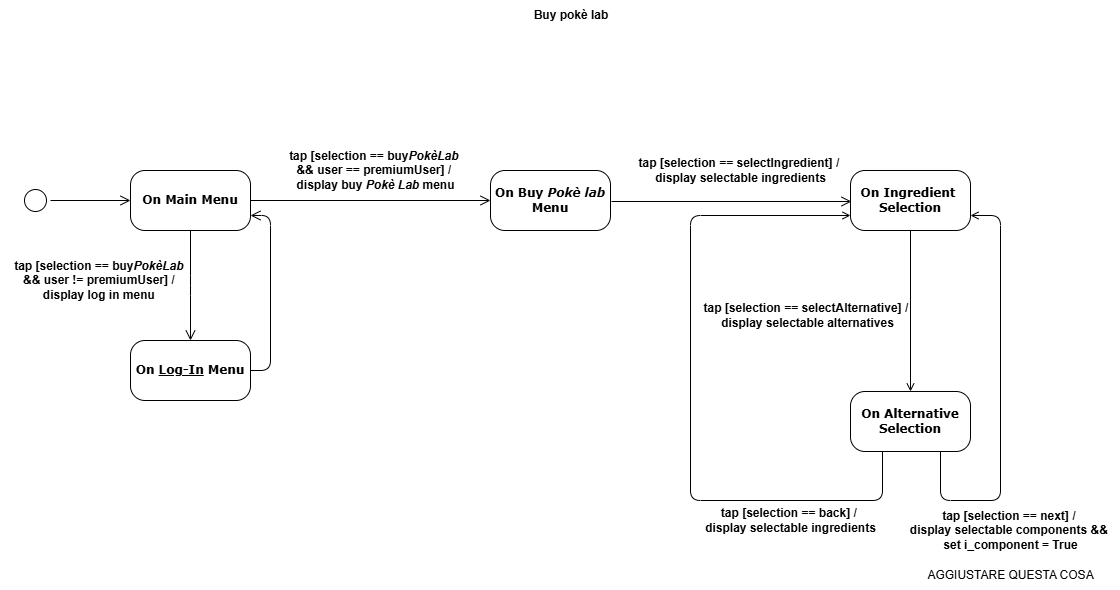

The diagram above was exported from draw.io. Its source (the exported page's mxGraphModel, read from the mxfile embedded in the PNG):
<mxGraphModel dx="1032" dy="539" grid="1" gridSize="10" guides="1" tooltips="1" connect="1" arrows="1" fold="1" page="1" pageScale="1" pageWidth="583" pageHeight="827" math="0" shadow="0">
  <root>
    <mxCell id="0" />
    <mxCell id="1" parent="0" />
    <mxCell id="8UPt6LTWMVnJWP74KpSB-1" value="&lt;b&gt;Buy pokè lab&lt;/b&gt;" style="text;html=1;align=center;verticalAlign=middle;whiteSpace=wrap;rounded=0;" parent="1" vertex="1">
      <mxGeometry x="532" y="90" width="78" height="30" as="geometry" />
    </mxCell>
    <mxCell id="8UPt6LTWMVnJWP74KpSB-2" value="" style="ellipse;html=1;shape=startState;rounded=1;shadow=0;comic=0;labelBackgroundColor=none;fontFamily=Verdana;fontSize=12;align=center;direction=south;" parent="1" vertex="1">
      <mxGeometry x="20" y="275" width="30" height="30" as="geometry" />
    </mxCell>
    <mxCell id="8UPt6LTWMVnJWP74KpSB-3" value="&lt;b&gt;On Main Menu&lt;/b&gt;" style="rounded=1;whiteSpace=wrap;html=1;arcSize=24;shadow=0;comic=0;labelBackgroundColor=none;fontFamily=Verdana;fontSize=12;align=center;" parent="1" vertex="1">
      <mxGeometry x="130" y="260" width="120" height="60" as="geometry" />
    </mxCell>
    <mxCell id="8UPt6LTWMVnJWP74KpSB-4" style="edgeStyle=orthogonalEdgeStyle;html=1;labelBackgroundColor=none;endArrow=open;endSize=8;fontFamily=Verdana;fontSize=12;align=left;fontColor=default;" parent="1" source="8UPt6LTWMVnJWP74KpSB-2" target="8UPt6LTWMVnJWP74KpSB-3" edge="1">
      <mxGeometry relative="1" as="geometry" />
    </mxCell>
    <mxCell id="8UPt6LTWMVnJWP74KpSB-5" style="edgeStyle=orthogonalEdgeStyle;html=1;labelBackgroundColor=none;endArrow=open;endSize=8;fontFamily=Verdana;fontSize=12;align=left;fontColor=default;exitX=0.5;exitY=1;exitDx=0;exitDy=0;" parent="1" source="8UPt6LTWMVnJWP74KpSB-3" edge="1">
      <mxGeometry relative="1" as="geometry">
        <mxPoint x="60" y="300" as="sourcePoint" />
        <mxPoint x="190" y="430" as="targetPoint" />
      </mxGeometry>
    </mxCell>
    <mxCell id="8UPt6LTWMVnJWP74KpSB-6" value="&lt;b&gt;On &lt;u&gt;Log-In&lt;/u&gt;&amp;nbsp;Menu&lt;/b&gt;" style="rounded=1;whiteSpace=wrap;html=1;arcSize=24;shadow=0;comic=0;labelBackgroundColor=none;fontFamily=Verdana;fontSize=12;align=center;" parent="1" vertex="1">
      <mxGeometry x="130" y="430" width="120" height="60" as="geometry" />
    </mxCell>
    <mxCell id="8UPt6LTWMVnJWP74KpSB-7" style="edgeStyle=orthogonalEdgeStyle;html=1;labelBackgroundColor=none;endArrow=open;endSize=8;fontFamily=Verdana;fontSize=12;align=left;fontColor=default;exitX=1;exitY=0.5;exitDx=0;exitDy=0;entryX=1;entryY=0.75;entryDx=0;entryDy=0;" parent="1" source="8UPt6LTWMVnJWP74KpSB-6" target="8UPt6LTWMVnJWP74KpSB-3" edge="1">
      <mxGeometry relative="1" as="geometry">
        <mxPoint x="200" y="330" as="sourcePoint" />
        <mxPoint x="200" y="440" as="targetPoint" />
        <Array as="points">
          <mxPoint x="270" y="460" />
          <mxPoint x="270" y="305" />
        </Array>
      </mxGeometry>
    </mxCell>
    <mxCell id="8UPt6LTWMVnJWP74KpSB-8" value="&lt;b&gt;tap [selection == buy&lt;i&gt;PokèLab&lt;/i&gt;&amp;nbsp;&lt;/b&gt;&lt;div&gt;&lt;b&gt;&amp;amp;&amp;amp;&amp;nbsp;&lt;/b&gt;&lt;b style=&quot;background-color: initial;&quot;&gt;user != premiumUser] &lt;/b&gt;&lt;b style=&quot;background-color: initial;&quot;&gt;/&amp;nbsp;&lt;/b&gt;&lt;div&gt;&lt;div&gt;&lt;b style=&quot;background-color: initial;&quot;&gt;display log in menu&lt;/b&gt;&lt;b style=&quot;background-color: initial;&quot;&gt;&amp;nbsp;&lt;/b&gt;&lt;/div&gt;&lt;/div&gt;&lt;/div&gt;" style="text;html=1;align=center;verticalAlign=middle;resizable=0;points=[];autosize=1;strokeColor=none;fillColor=none;" parent="1" vertex="1">
      <mxGeometry y="340" width="200" height="60" as="geometry" />
    </mxCell>
    <mxCell id="8UPt6LTWMVnJWP74KpSB-10" style="edgeStyle=orthogonalEdgeStyle;html=1;labelBackgroundColor=none;endArrow=open;endSize=8;fontFamily=Verdana;fontSize=12;align=left;fontColor=default;exitX=1;exitY=0.5;exitDx=0;exitDy=0;entryX=0;entryY=0.5;entryDx=0;entryDy=0;" parent="1" source="8UPt6LTWMVnJWP74KpSB-3" target="8UPt6LTWMVnJWP74KpSB-11" edge="1">
      <mxGeometry relative="1" as="geometry">
        <mxPoint x="60" y="300" as="sourcePoint" />
        <mxPoint x="340" y="290" as="targetPoint" />
      </mxGeometry>
    </mxCell>
    <mxCell id="8UPt6LTWMVnJWP74KpSB-11" value="&lt;b&gt;On Buy &lt;i&gt;Pokè lab&lt;/i&gt;&lt;/b&gt;&lt;div&gt;&lt;b&gt;Menu&lt;/b&gt;&lt;/div&gt;" style="rounded=1;whiteSpace=wrap;html=1;arcSize=24;shadow=0;comic=0;labelBackgroundColor=none;fontFamily=Verdana;fontSize=12;align=center;" parent="1" vertex="1">
      <mxGeometry x="490" y="260" width="120" height="60" as="geometry" />
    </mxCell>
    <mxCell id="8UPt6LTWMVnJWP74KpSB-12" value="&lt;b&gt;tap [selection ==&amp;nbsp;&lt;/b&gt;&lt;b&gt;buy&lt;i&gt;PokèLab&lt;/i&gt;&amp;nbsp;&lt;/b&gt;&lt;div&gt;&lt;b&gt;&amp;amp;&amp;amp;&amp;nbsp;&lt;/b&gt;&lt;b style=&quot;background-color: initial;&quot;&gt;user == premiumUser] &lt;/b&gt;&lt;b style=&quot;background-color: initial;&quot;&gt;/&amp;nbsp;&lt;/b&gt;&lt;div&gt;&lt;div&gt;&lt;b style=&quot;background-color: initial;&quot;&gt;display buy &lt;i&gt;Pokè Lab &lt;/i&gt;menu&lt;/b&gt;&lt;/div&gt;&lt;/div&gt;&lt;/div&gt;" style="text;html=1;align=center;verticalAlign=middle;resizable=0;points=[];autosize=1;strokeColor=none;fillColor=none;" parent="1" vertex="1">
      <mxGeometry x="275" y="230" width="200" height="60" as="geometry" />
    </mxCell>
    <mxCell id="8UPt6LTWMVnJWP74KpSB-16" style="edgeStyle=orthogonalEdgeStyle;html=1;labelBackgroundColor=none;endArrow=open;endSize=8;fontFamily=Verdana;fontSize=12;align=left;fontColor=default;exitX=1;exitY=0.5;exitDx=0;exitDy=0;entryX=0;entryY=0.5;entryDx=0;entryDy=0;" parent="1" edge="1">
      <mxGeometry relative="1" as="geometry">
        <mxPoint x="611" y="291" as="sourcePoint" />
        <mxPoint x="851" y="291" as="targetPoint" />
      </mxGeometry>
    </mxCell>
    <mxCell id="8UPt6LTWMVnJWP74KpSB-17" value="&lt;b&gt;On Ingredient&amp;nbsp;&lt;/b&gt;&lt;div&gt;&lt;b&gt;Selection&lt;/b&gt;&lt;/div&gt;" style="rounded=1;whiteSpace=wrap;html=1;arcSize=24;shadow=0;comic=0;labelBackgroundColor=none;fontFamily=Verdana;fontSize=12;align=center;" parent="1" vertex="1">
      <mxGeometry x="850" y="260" width="120" height="60" as="geometry" />
    </mxCell>
    <mxCell id="8UPt6LTWMVnJWP74KpSB-18" value="&lt;b&gt;tap [selection == selectIngredient&lt;/b&gt;&lt;b style=&quot;background-color: initial; color: light-dark(rgb(0, 0, 0), rgb(255, 255, 255));&quot;&gt;] &lt;/b&gt;&lt;b style=&quot;background-color: initial; color: light-dark(rgb(0, 0, 0), rgb(255, 255, 255));&quot;&gt;/&amp;nbsp;&lt;/b&gt;&lt;div&gt;&lt;div&gt;&lt;div&gt;&lt;b style=&quot;background-color: initial;&quot;&gt;display selectable ingredients&lt;/b&gt;&lt;/div&gt;&lt;/div&gt;&lt;/div&gt;" style="text;html=1;align=center;verticalAlign=middle;resizable=0;points=[];autosize=1;strokeColor=none;fillColor=none;" parent="1" vertex="1">
      <mxGeometry x="625" y="240" width="230" height="40" as="geometry" />
    </mxCell>
    <mxCell id="8UPt6LTWMVnJWP74KpSB-19" style="edgeStyle=orthogonalEdgeStyle;rounded=0;orthogonalLoop=1;jettySize=auto;html=1;entryX=0.5;entryY=0;entryDx=0;entryDy=0;endArrow=open;endFill=0;labelBackgroundColor=none;fontColor=default;exitX=0.5;exitY=1;exitDx=0;exitDy=0;" parent="1" source="8UPt6LTWMVnJWP74KpSB-17" target="8UPt6LTWMVnJWP74KpSB-22" edge="1">
      <mxGeometry relative="1" as="geometry">
        <Array as="points" />
        <mxPoint x="1049" y="691" as="sourcePoint" />
      </mxGeometry>
    </mxCell>
    <mxCell id="8UPt6LTWMVnJWP74KpSB-20" style="edgeStyle=orthogonalEdgeStyle;rounded=1;orthogonalLoop=1;jettySize=auto;html=1;exitX=0.75;exitY=1;exitDx=0;exitDy=0;curved=0;endArrow=open;endFill=0;entryX=1;entryY=0.75;entryDx=0;entryDy=0;" parent="1" source="8UPt6LTWMVnJWP74KpSB-22" target="8UPt6LTWMVnJWP74KpSB-17" edge="1">
      <mxGeometry relative="1" as="geometry">
        <Array as="points">
          <mxPoint x="940" y="590" />
          <mxPoint x="1000" y="590" />
          <mxPoint x="1000" y="305" />
        </Array>
        <mxPoint x="1070" y="530" as="targetPoint" />
      </mxGeometry>
    </mxCell>
    <mxCell id="8UPt6LTWMVnJWP74KpSB-21" style="edgeStyle=orthogonalEdgeStyle;rounded=1;orthogonalLoop=1;jettySize=auto;html=1;exitX=0.25;exitY=1;exitDx=0;exitDy=0;endArrow=open;endFill=0;curved=0;entryX=0;entryY=0.75;entryDx=0;entryDy=0;" parent="1" source="8UPt6LTWMVnJWP74KpSB-22" target="8UPt6LTWMVnJWP74KpSB-17" edge="1">
      <mxGeometry relative="1" as="geometry">
        <Array as="points">
          <mxPoint x="880" y="481" />
          <mxPoint x="882" y="481" />
          <mxPoint x="882" y="590" />
          <mxPoint x="690" y="590" />
          <mxPoint x="690" y="305" />
        </Array>
        <mxPoint x="840" y="310" as="targetPoint" />
      </mxGeometry>
    </mxCell>
    <mxCell id="8UPt6LTWMVnJWP74KpSB-22" value="&lt;b&gt;On Alternative Selection&lt;/b&gt;" style="rounded=1;whiteSpace=wrap;html=1;arcSize=24;shadow=0;comic=0;labelBackgroundColor=none;fontFamily=Verdana;fontSize=12;align=center;" parent="1" vertex="1">
      <mxGeometry x="850" y="481" width="120" height="60" as="geometry" />
    </mxCell>
    <mxCell id="8UPt6LTWMVnJWP74KpSB-23" value="&lt;b&gt;tap [selection == selectAlternative] /&amp;nbsp;&lt;/b&gt;&lt;div&gt;&lt;b&gt;display&amp;nbsp;&lt;/b&gt;&lt;span style=&quot;background-color: initial;&quot;&gt;&lt;b&gt;selectable&amp;nbsp;&lt;/b&gt;&lt;/span&gt;&lt;b style=&quot;background-color: initial;&quot;&gt;alternatives&lt;/b&gt;&lt;/div&gt;" style="text;html=1;align=center;verticalAlign=middle;resizable=0;points=[];autosize=1;strokeColor=none;fillColor=none;" parent="1" vertex="1">
      <mxGeometry x="647" y="380" width="320" height="50" as="geometry" />
    </mxCell>
    <mxCell id="8UPt6LTWMVnJWP74KpSB-24" value="&lt;b&gt;tap [selection == back] /&amp;nbsp;&lt;/b&gt;&lt;div&gt;&lt;b&gt;display&amp;nbsp;&lt;/b&gt;&lt;span style=&quot;background-color: initial;&quot;&gt;&lt;b&gt;selectable&amp;nbsp;&lt;/b&gt;&lt;/span&gt;&lt;b style=&quot;background-color: initial;&quot;&gt;ingredients&lt;/b&gt;&lt;/div&gt;" style="text;html=1;align=center;verticalAlign=middle;resizable=0;points=[];autosize=1;strokeColor=none;fillColor=none;" parent="1" vertex="1">
      <mxGeometry x="695" y="590" width="190" height="40" as="geometry" />
    </mxCell>
    <mxCell id="8UPt6LTWMVnJWP74KpSB-26" value="&lt;b&gt;tap [selection == next] /&amp;nbsp;&lt;/b&gt;&lt;div&gt;&lt;b&gt;display&amp;nbsp;&lt;/b&gt;&lt;span style=&quot;background-color: initial;&quot;&gt;&lt;b&gt;selectable&amp;nbsp;&lt;/b&gt;&lt;/span&gt;&lt;b style=&quot;background-color: initial;&quot;&gt;components &amp;amp;&amp;amp;&amp;nbsp;&lt;/b&gt;&lt;/div&gt;&lt;div&gt;&lt;b style=&quot;background-color: initial;&quot;&gt;set i_component = True&lt;/b&gt;&lt;/div&gt;" style="text;html=1;align=center;verticalAlign=middle;resizable=0;points=[];autosize=1;strokeColor=none;fillColor=none;" parent="1" vertex="1">
      <mxGeometry x="900" y="590" width="220" height="60" as="geometry" />
    </mxCell>
    <mxCell id="8UPt6LTWMVnJWP74KpSB-27" value="AGGIUSTARE QUESTA COSA" style="text;html=1;align=center;verticalAlign=middle;resizable=0;points=[];autosize=1;strokeColor=none;fillColor=none;" parent="1" vertex="1">
      <mxGeometry x="915" y="650" width="190" height="30" as="geometry" />
    </mxCell>
  </root>
</mxGraphModel>